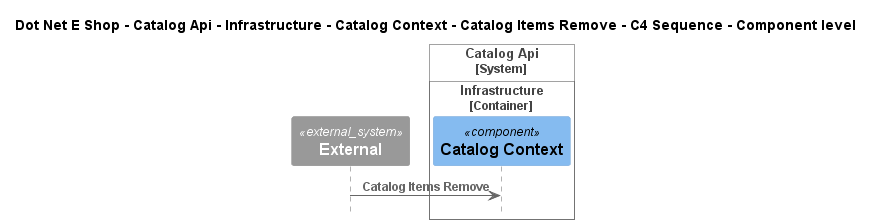

The diagram above was rendered by PlantUML. Its source (embedded in the PNG):
@startuml
!include ..\..\..\..\..\..\..\..\..\.c4s\C4_Sequence.puml

title Dot Net E Shop - Catalog Api - Infrastructure - Catalog Context - Catalog Items Remove - C4 Sequence - Component level

System_Ext(C4InterFlow.SoftwareSystems.ExternalSystem, "External", "")

System_Boundary(DotNetEShop.SoftwareSystems.CatalogApi, "Catalog Api")
    
Container_Boundary(DotNetEShop.SoftwareSystems.CatalogApi.Containers.Infrastructure, "Infrastructure")
    Component(DotNetEShop.SoftwareSystems.CatalogApi.Containers.Infrastructure.Components.CatalogContext, "Catalog Context", "", "")
Boundary_End()
Boundary_End()

Rel(C4InterFlow.SoftwareSystems.ExternalSystem, DotNetEShop.SoftwareSystems.CatalogApi.Containers.Infrastructure.Components.CatalogContext, "Catalog Items Remove")


@enduml